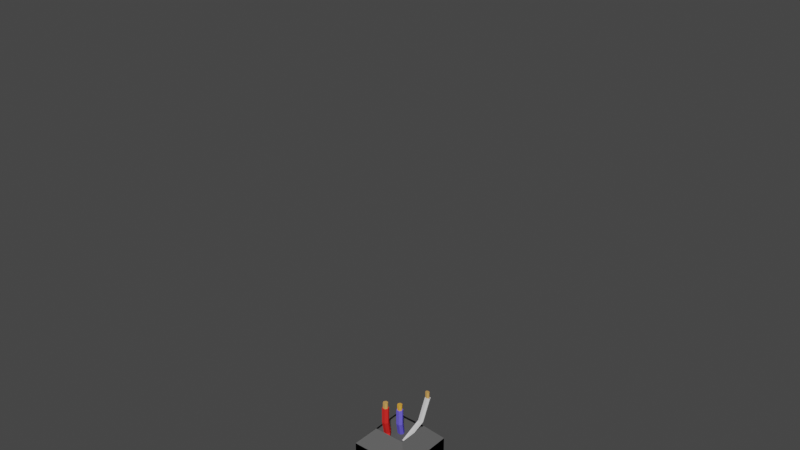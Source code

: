 # Source: blend.blend  (saved by Blender 2.93.20; exported with 4.5.12 LTS)
import bpy
from mathutils import Matrix  # noqa: F401  (used for matrix-valued properties, if any)

bpy.ops.wm.read_factory_settings(use_empty=True)
scene = bpy.context.scene
scene.name = 'Scene'

# ---- collections
col_collection = bpy.data.collections.new('Collection'); scene.collection.children.link(col_collection)

# ---- materials (node trees are filled in below, after node groups)
mat_material = bpy.data.materials.new('Material')
mat_material.use_transparent_shadow = False
mat_material.diffuse_color = (0.1107, 0.1107, 0.1107, 1.0)
mat_material_014 = bpy.data.materials.new('Material.014')
mat_material_014.use_transparent_shadow = False
mat_material_014.diffuse_color = (0.8, 0.4569, 0.02485, 1.0)
mat_material_004 = bpy.data.materials.new('Material.004')
mat_material_004.use_transparent_shadow = False
mat_material_004.diffuse_color = (0.8, 0.602, 0.0195, 1.0)
mat_material_006 = bpy.data.materials.new('Material.006')
mat_material_006.use_transparent_shadow = False
mat_material_006.diffuse_color = (0.6738, 0.3626, 0.1082, 1.0)
mat_material_007 = bpy.data.materials.new('Material.007')
mat_material_007.use_transparent_shadow = False
mat_material_007.diffuse_color = (0.8, 0.02739, 0.02428, 1.0)
mat_material_001 = bpy.data.materials.new('Material.001')
mat_material_001.use_transparent_shadow = False
mat_material_001.diffuse_color = (0.1453, 0.1207, 0.8, 1.0)
mat_material_005 = bpy.data.materials.new('Material.005')
mat_material_005.use_transparent_shadow = False
mat_material_005.diffuse_color = (0.8, 0.3857, 0.05439, 1.0)

# ---- material node trees
mat_material_004.use_nodes = True; mat_material_004.node_tree.nodes.clear()
_N = mat_material_004.node_tree.nodes; _L = mat_material_004.node_tree.links
n0 = _N.new('ShaderNodeBsdfPrincipled'); n0.name = 'Principled BSDF'; n0.location = (10, 300)
n0.distribution = 'GGX'
n0.subsurface_method = 'BURLEY'
n0.inputs[3].default_value = 1.45
n0.inputs[27].default_value = (0.0, 0.0, 0.0, 1.0)
n0.inputs[28].default_value = 1.0
n1 = _N.new('ShaderNodeOutputMaterial'); n1.name = 'Material Output'; n1.location = (300, 300)
_L.new(n0.outputs[0], n1.inputs[0])
n1.is_active_output = True

# ---- world
world_world = bpy.data.worlds.new('World'); scene.world = world_world
world_world.use_nodes = True; world_world.node_tree.nodes.clear()
_N = world_world.node_tree.nodes; _L = world_world.node_tree.links
n0 = _N.new('ShaderNodeOutputWorld'); n0.name = 'World Output'; n0.location = (300, 300)
n1 = _N.new('ShaderNodeBackground'); n1.name = 'Background'; n1.location = (10, 300)
n1.inputs[0].default_value = (0.05088, 0.05088, 0.05088, 1.0)
_L.new(n1.outputs[0], n0.inputs[0])
n0.is_active_output = True
world_world.color = (0.05088, 0.05088, 0.05088)
world_world.use_sun_shadow = False
world_world.sun_shadow_jitter_overblur = 0.0

# ---- meshes
me_cube_004 = bpy.data.meshes.new('Cube.004')
me_cube_004.from_pydata([(-1.0, -1.0, -1.0), (-1.0, -1.0, 1.0), (-1.0, 1.0, -1.0), (-1.0, 1.0, 1.0), (1.0, -1.0, -1.0), (1.0, -1.0, 1.0), (1.0, 1.0, -1.0), (1.0, 1.0, 1.0), (-0.5316, -0.5316, 1.534), (-0.5316, 0.5316, 1.534), (0.5316, 0.5316, 1.534), (0.5316, -0.5316, 1.534), (-1.0, 1.0, 0.9757), (-1.0, -1.0, 0.9757), (1.0, 1.0, 0.9757), (1.0, -1.0, 0.9757), (-1.0, 1.0, -1.003), (-1.0, -1.0, -1.003), (1.0, 1.0, -1.003), (1.0, -1.0, -1.003), (-1.0, 1.0, 0.9914), (-1.0, -1.0, 0.9914), (1.0, 1.0, 0.9914), (1.0, -1.0, 0.9914), (-1.0, 0.9872, 0.9757), (1.0, 0.9872, 0.9757), (-1.0, 0.9872, -1.003), (1.0, 0.9872, -1.003)], [], [(0, 1, 3, 2), (2, 3, 7, 6), (6, 7, 5, 4), (4, 5, 1, 0), (0, 2, 12, 13), (5, 7, 10, 11), (3, 1, 8, 9), (1, 5, 11, 8), (7, 3, 9, 10), (14, 15, 19, 18), (6, 4, 15, 14), (4, 0, 13, 15), (2, 6, 14, 12), (19, 17, 21, 23), (13, 12, 16, 17), (13, 17, 26, 24), (12, 14, 18, 16), (20, 22, 23, 21), (16, 18, 22, 20), (18, 19, 23, 22), (17, 16, 20, 21), (25, 24, 26, 27), (17, 19, 27, 26), (15, 13, 24, 25), (19, 15, 25, 27)])
_uv = me_cube_004.uv_layers.new(name='UVMap')
_uv.uv.foreach_set('vector', [0.375, 0.0, 0.625, 0.0, 0.625, 0.25, 0.375, 0.25, 0.375, 0.25, 0.625, 0.25, 0.625, 0.5, 0.375, 0.5, 0.375, 0.5, 0.625, 0.5, 0.625, 0.75, 0.375, 0.75, 0.375, 0.75, 0.625, 0.75, 0.625, 1.0, 0.375, 1.0, 0.375, 0.0, 0.375, 0.25, 0.375, 0.25, 0.375, 0.0, 0.625, 0.75, 0.625, 0.5, 0.625, 0.5, 0.625, 0.75, 0.625, 0.25, 0.625, 0.0, 0.625, 0.0, 0.625, 0.25, 0.625, 1.0, 0.625, 0.75, 0.625, 0.75, 0.625, 1.0, 0.625, 0.5, 0.625, 0.25, 0.625, 0.25, 0.625, 0.5, 0.375, 0.5, 0.375, 0.75, 0.375, 0.75, 0.375, 0.5, 0.375, 0.5, 0.375, 0.75, 0.375, 0.75, 0.375, 0.5, 0.375, 0.75, 0.375, 1.0, 0.375, 1.0, 0.375, 0.75, 0.375, 0.25, 0.375, 0.5, 0.375, 0.5, 0.375, 0.25, 0.375, 0.75, 0.375, 1.0, 0.375, 1.0, 0.375, 0.75, 0.375, 0.0, 0.375, 0.25, 0.375, 0.25, 0.375, 0.0, 0.375, 0.0, 0.375, 0.0, 0.375, 0.0, 0.375, 0.0, 0.375, 0.25, 0.375, 0.5, 0.375, 0.5, 0.375, 0.25, 0.125, 0.5, 0.375, 0.5, 0.375, 0.75, 0.125, 0.75, 0.375, 0.25, 0.375, 0.5, 0.375, 0.5, 0.375, 0.25, 0.375, 0.5, 0.375, 0.75, 0.375, 0.75, 0.375, 0.5, 0.375, 0.0, 0.375, 0.25, 0.375, 0.25, 0.375, 0.0, 0.375, 0.75, 0.375, 1.0, 0.375, 1.0, 0.375, 0.75, 0.375, 1.0, 0.375, 0.75, 0.375, 0.75, 0.375, 1.0, 0.375, 0.75, 0.375, 1.0, 0.375, 1.0, 0.375, 0.75, 0.375, 0.75, 0.375, 0.75, 0.375, 0.75, 0.375, 0.75])
me_cube_004.materials.append(mat_material)
me_cube_004.use_remesh_fix_poles = True
me_cube_004.use_remesh_preserve_attributes = False
me_cube_004.update()
me_cube = bpy.data.meshes.new('Cube')
me_cube.from_pydata([(-1.0, -1.0, -1.0), (-1.0, -1.0, 1.0), (-1.0, 1.0, -1.0), (-1.0, 1.0, 1.0), (1.0, -1.0, -1.0), (1.0, -1.0, 1.0), (1.0, 1.0, -1.0), (1.0, 1.0, 1.0)], [], [(0, 1, 3, 2), (2, 3, 7, 6), (6, 7, 5, 4), (4, 5, 1, 0), (2, 6, 4, 0), (7, 3, 1, 5)])
_uv = me_cube.uv_layers.new(name='UVMap')
_uv.uv.foreach_set('vector', [0.375, 0.0, 0.625, 0.0, 0.625, 0.25, 0.375, 0.25, 0.375, 0.25, 0.625, 0.25, 0.625, 0.5, 0.375, 0.5, 0.375, 0.5, 0.625, 0.5, 0.625, 0.75, 0.375, 0.75, 0.375, 0.75, 0.625, 0.75, 0.625, 1.0, 0.375, 1.0, 0.125, 0.5, 0.375, 0.5, 0.375, 0.75, 0.125, 0.75, 0.625, 0.5, 0.875, 0.5, 0.875, 0.75, 0.625, 0.75])
me_cube.materials.append(mat_material_014)
me_cube.materials.append(None)
me_cube.use_remesh_fix_poles = True
me_cube.use_remesh_preserve_attributes = False
me_cube.update()
me_cylinder = bpy.data.meshes.new('Cylinder')
me_cylinder.from_pydata([(0.0, 1.0, -1.0), (8.659e-09, 4.465, 1.0), (0.866, 0.5, -1.0), (0.6481, 4.091, 1.0), (0.866, -0.5, -1.0), (0.6481, 3.342, 1.0), (-8.742e-08, -1.0, -1.0), (-6.145e-08, 2.968, 1.0), (-0.866, -0.5, -1.0), (-0.6481, 3.342, 1.0), (-0.866, 0.5, -1.0), (-0.6481, 4.091, 1.0), (0.866, 4.217, 1.0), (0.0, 4.717, 1.0), (0.866, 3.217, 1.0), (-8.742e-08, 2.717, 1.0), (-0.866, 3.217, 1.0), (-0.866, 4.217, 1.0), (0.6481, 4.091, 0.9365), (-2.179e-07, 4.465, 0.9365), (0.6481, 3.342, 0.9365), (-2.88e-07, 2.968, 0.9365), (-0.6481, 3.342, 0.9365), (-0.6481, 4.091, 0.9365), (0.0, 4.717, 0.0), (0.866, 4.217, 0.0), (0.866, 3.217, 0.0), (-8.742e-08, 2.717, 0.0), (-0.866, 3.217, 0.0), (-0.866, 4.217, 0.0), (0.6481, 3.418, 1.23), (4.782e-08, 3.793, 1.23), (0.6481, 2.67, 1.23), (-2.229e-08, 2.296, 1.23), (-0.6481, 2.67, 1.23), (-0.6481, 3.418, 1.23)], [], [(24, 13, 12, 25), (25, 12, 14, 26), (26, 14, 15, 27), (27, 15, 16, 28), (11, 9, 22, 23), (28, 16, 17, 29), (29, 17, 13, 24), (0, 2, 4, 6, 8, 10), (1, 3, 12, 13), (3, 5, 14, 12), (5, 7, 15, 14), (7, 9, 16, 15), (9, 11, 17, 16), (11, 1, 13, 17), (23, 22, 34, 35), (7, 5, 20, 21), (3, 1, 19, 18), (1, 11, 23, 19), (9, 7, 21, 22), (5, 3, 18, 20), (10, 29, 24, 0), (8, 28, 29, 10), (6, 27, 28, 8), (4, 26, 27, 6), (2, 25, 26, 4), (0, 24, 25, 2), (30, 31, 35, 34, 33, 32), (21, 20, 32, 33), (18, 19, 31, 30), (19, 23, 35, 31), (22, 21, 33, 34), (20, 18, 30, 32)])
me_cylinder.polygons.foreach_set('material_index', [0, 0, 0, 0, 0, 0, 0, 0, 0, 0, 0, 0, 0, 0, 1, 0, 0, 0, 0, 0, 0, 0, 0, 0, 0, 0, 1, 1, 1, 1, 1, 1])
_uv = me_cylinder.uv_layers.new(name='UVMap')
_uv.uv.foreach_set('vector', [1.0, 0.75, 1.0, 1.0, 0.8333, 1.0, 0.8333, 0.75, 0.8333, 0.75, 0.8333, 1.0, 0.6667, 1.0, 0.6667, 0.75, 0.6667, 0.75, 0.6667, 1.0, 0.5, 1.0, 0.5, 0.75, 0.5, 0.75, 0.5, 1.0, 0.3333, 1.0, 0.3333, 0.75, 0.09445, 0.3398, 0.09445, 0.1602, 0.09445, 0.1602, 0.09445, 0.3398, 0.3333, 0.75, 0.3333, 1.0, 0.1667, 1.0, 0.1667, 0.75, 0.1667, 0.75, 0.1667, 1.0, -8.941e-08, 1.0, -8.941e-08, 0.75, 0.75, 0.49, 0.9578, 0.37, 0.9578, 0.13, 0.75, 0.01, 0.5422, 0.13, 0.5422, 0.37, 0.25, 0.4296, 0.4055, 0.3398, 0.4578, 0.37, 0.25, 0.49, 0.4055, 0.3398, 0.4055, 0.1602, 0.4578, 0.13, 0.4578, 0.37, 0.4055, 0.1602, 0.25, 0.07039, 0.25, 0.01, 0.4578, 0.13, 0.25, 0.07039, 0.09445, 0.1602, 0.04215, 0.13, 0.25, 0.01, 0.09445, 0.1602, 0.09445, 0.3398, 0.04215, 0.37, 0.04215, 0.13, 0.09445, 0.3398, 0.25, 0.4296, 0.25, 0.49, 0.04215, 0.37, 0.09445, 0.3398, 0.09445, 0.1602, 0.09445, 0.1602, 0.09445, 0.3398, 0.25, 0.07039, 0.4055, 0.1602, 0.4055, 0.1602, 0.25, 0.07039, 0.4055, 0.3398, 0.25, 0.4296, 0.25, 0.4296, 0.4055, 0.3398, 0.25, 0.4296, 0.09445, 0.3398, 0.09445, 0.3398, 0.25, 0.4296, 0.09445, 0.1602, 0.25, 0.07039, 0.25, 0.07039, 0.09445, 0.1602, 0.4055, 0.1602, 0.4055, 0.3398, 0.4055, 0.3398, 0.4055, 0.1602, 0.1667, 0.5, 0.1667, 0.75, -8.941e-08, 0.75, -8.941e-08, 0.5, 0.3333, 0.5, 0.3333, 0.75, 0.1667, 0.75, 0.1667, 0.5, 0.5, 0.5, 0.5, 0.75, 0.3333, 0.75, 0.3333, 0.5, 0.6667, 0.5, 0.6667, 0.75, 0.5, 0.75, 0.5, 0.5, 0.8333, 0.5, 0.8333, 0.75, 0.6667, 0.75, 0.6667, 0.5, 1.0, 0.5, 1.0, 0.75, 0.8333, 0.75, 0.8333, 0.5, 0.4055, 0.3398, 0.25, 0.4296, 0.09445, 0.3398, 0.09445, 0.1602, 0.25, 0.07039, 0.4055, 0.1602, 0.25, 0.07039, 0.4055, 0.1602, 0.4055, 0.1602, 0.25, 0.07039, 0.4055, 0.3398, 0.25, 0.4296, 0.25, 0.4296, 0.4055, 0.3398, 0.25, 0.4296, 0.09445, 0.3398, 0.09445, 0.3398, 0.25, 0.4296, 0.09445, 0.1602, 0.25, 0.07039, 0.25, 0.07039, 0.09445, 0.1602, 0.4055, 0.1602, 0.4055, 0.3398, 0.4055, 0.3398, 0.4055, 0.1602])
me_cylinder.materials.append(mat_material_004)
me_cylinder.materials.append(mat_material_006)
me_cylinder.use_remesh_fix_poles = True
me_cylinder.use_remesh_preserve_attributes = False
me_cylinder.update()
me_cylinder_001 = bpy.data.meshes.new('Cylinder.001')
me_cylinder_001.from_pydata([(0.0, 1.0, -1.0), (8.659e-09, 2.79, 1.0), (0.866, 0.5, -1.0), (0.6481, 2.415, 1.0), (0.866, -0.5, -1.0), (0.6481, 1.667, 1.0), (-8.742e-08, -1.0, -1.0), (-6.145e-08, 1.293, 1.0), (-0.866, -0.5, -1.0), (-0.6481, 1.667, 1.0), (-0.866, 0.5, -1.0), (-0.6481, 2.415, 1.0), (0.866, 2.541, 1.0), (0.0, 3.041, 1.0), (0.866, 1.541, 1.0), (-8.742e-08, 1.041, 1.0), (-0.866, 1.541, 1.0), (-0.866, 2.541, 1.0), (0.6481, 2.415, 0.9365), (-2.179e-07, 2.79, 0.9365), (0.6481, 1.667, 0.9365), (-2.88e-07, 1.293, 0.9365), (-0.6481, 1.667, 0.9365), (-0.6481, 2.415, 0.9365), (0.0, 4.717, 0.0), (0.866, 4.217, 0.0), (0.866, 3.217, 0.0), (-8.742e-08, 2.717, 0.0), (-0.866, 3.217, 0.0), (-0.866, 4.217, 0.0), (0.0, 3.041, 0.5), (0.866, 2.541, 0.5), (0.866, 1.541, 0.5), (-8.742e-08, 1.041, 0.5), (-0.866, 1.541, 0.5), (-0.866, 2.541, 0.5), (0.6481, 2.415, 1.188), (2.307e-07, 2.79, 1.188), (0.6481, 1.667, 1.188), (1.606e-07, 1.293, 1.188), (-0.6481, 1.667, 1.188), (-0.6481, 2.415, 1.188)], [], [(30, 13, 12, 31), (31, 12, 14, 32), (32, 14, 15, 33), (33, 15, 16, 34), (11, 9, 22, 23), (34, 16, 17, 35), (35, 17, 13, 30), (0, 2, 4, 6, 8, 10), (1, 3, 12, 13), (3, 5, 14, 12), (5, 7, 15, 14), (7, 9, 16, 15), (9, 11, 17, 16), (11, 1, 13, 17), (18, 19, 37, 36), (7, 5, 20, 21), (3, 1, 19, 18), (1, 11, 23, 19), (9, 7, 21, 22), (5, 3, 18, 20), (10, 29, 24, 0), (8, 28, 29, 10), (6, 27, 28, 8), (4, 26, 27, 6), (2, 25, 26, 4), (0, 24, 25, 2), (29, 35, 30, 24), (28, 34, 35, 29), (27, 33, 34, 28), (26, 32, 33, 27), (25, 31, 32, 26), (24, 30, 31, 25), (36, 37, 41, 40, 39, 38), (19, 23, 41, 37), (22, 21, 39, 40), (20, 18, 36, 38), (23, 22, 40, 41), (21, 20, 38, 39)])
me_cylinder_001.polygons.foreach_set('material_index', [0, 0, 0, 0, 0, 0, 0, 0, 0, 0, 0, 0, 0, 0, 1, 0, 0, 0, 0, 0, 0, 0, 0, 0, 0, 0, 0, 0, 0, 0, 0, 0, 1, 1, 1, 1, 1, 1])
_uv = me_cylinder_001.uv_layers.new(name='UVMap')
_uv.uv.foreach_set('vector', [1.0, 0.875, 1.0, 1.0, 0.8333, 1.0, 0.8333, 0.875, 0.8333, 0.875, 0.8333, 1.0, 0.6667, 1.0, 0.6667, 0.875, 0.6667, 0.875, 0.6667, 1.0, 0.5, 1.0, 0.5, 0.875, 0.5, 0.875, 0.5, 1.0, 0.3333, 1.0, 0.3333, 0.875, 0.09445, 0.3398, 0.09445, 0.1602, 0.09445, 0.1602, 0.09445, 0.3398, 0.3333, 0.875, 0.3333, 1.0, 0.1667, 1.0, 0.1667, 0.875, 0.1667, 0.875, 0.1667, 1.0, -8.941e-08, 1.0, -8.941e-08, 0.875, 0.75, 0.49, 0.9578, 0.37, 0.9578, 0.13, 0.75, 0.01, 0.5422, 0.13, 0.5422, 0.37, 0.25, 0.4296, 0.4055, 0.3398, 0.4578, 0.37, 0.25, 0.49, 0.4055, 0.3398, 0.4055, 0.1602, 0.4578, 0.13, 0.4578, 0.37, 0.4055, 0.1602, 0.25, 0.07039, 0.25, 0.01, 0.4578, 0.13, 0.25, 0.07039, 0.09445, 0.1602, 0.04215, 0.13, 0.25, 0.01, 0.09445, 0.1602, 0.09445, 0.3398, 0.04215, 0.37, 0.04215, 0.13, 0.09445, 0.3398, 0.25, 0.4296, 0.25, 0.49, 0.04215, 0.37, 0.4055, 0.3398, 0.25, 0.4296, 0.25, 0.4296, 0.4055, 0.3398, 0.25, 0.07039, 0.4055, 0.1602, 0.4055, 0.1602, 0.25, 0.07039, 0.4055, 0.3398, 0.25, 0.4296, 0.25, 0.4296, 0.4055, 0.3398, 0.25, 0.4296, 0.09445, 0.3398, 0.09445, 0.3398, 0.25, 0.4296, 0.09445, 0.1602, 0.25, 0.07039, 0.25, 0.07039, 0.09445, 0.1602, 0.4055, 0.1602, 0.4055, 0.3398, 0.4055, 0.3398, 0.4055, 0.1602, 0.1667, 0.5, 0.1667, 0.75, -8.941e-08, 0.75, -8.941e-08, 0.5, 0.3333, 0.5, 0.3333, 0.75, 0.1667, 0.75, 0.1667, 0.5, 0.5, 0.5, 0.5, 0.75, 0.3333, 0.75, 0.3333, 0.5, 0.6667, 0.5, 0.6667, 0.75, 0.5, 0.75, 0.5, 0.5, 0.8333, 0.5, 0.8333, 0.75, 0.6667, 0.75, 0.6667, 0.5, 1.0, 0.5, 1.0, 0.75, 0.8333, 0.75, 0.8333, 0.5, 0.1667, 0.75, 0.1667, 0.875, -8.941e-08, 0.875, -8.941e-08, 0.75, 0.3333, 0.75, 0.3333, 0.875, 0.1667, 0.875, 0.1667, 0.75, 0.5, 0.75, 0.5, 0.875, 0.3333, 0.875, 0.3333, 0.75, 0.6667, 0.75, 0.6667, 0.875, 0.5, 0.875, 0.5, 0.75, 0.8333, 0.75, 0.8333, 0.875, 0.6667, 0.875, 0.6667, 0.75, 1.0, 0.75, 1.0, 0.875, 0.8333, 0.875, 0.8333, 0.75, 0.4055, 0.3398, 0.25, 0.4296, 0.09445, 0.3398, 0.09445, 0.1602, 0.25, 0.07039, 0.4055, 0.1602, 0.25, 0.4296, 0.09445, 0.3398, 0.09445, 0.3398, 0.25, 0.4296, 0.09445, 0.1602, 0.25, 0.07039, 0.25, 0.07039, 0.09445, 0.1602, 0.4055, 0.1602, 0.4055, 0.3398, 0.4055, 0.3398, 0.4055, 0.1602, 0.09445, 0.3398, 0.09445, 0.1602, 0.09445, 0.1602, 0.09445, 0.3398, 0.25, 0.07039, 0.4055, 0.1602, 0.4055, 0.1602, 0.25, 0.07039])
me_cylinder_001.materials.append(mat_material_007)
me_cylinder_001.materials.append(mat_material_006)
me_cylinder_001.use_remesh_fix_poles = True
me_cylinder_001.use_remesh_preserve_attributes = False
me_cylinder_001.update()
me_cylinder_002 = bpy.data.meshes.new('Cylinder.002')
me_cylinder_002.from_pydata([(0.0, 1.0, -1.0), (8.659e-09, 2.79, 1.0), (0.866, 0.5, -1.0), (0.6481, 2.415, 1.0), (0.866, -0.5, -1.0), (0.6481, 1.667, 1.0), (-8.742e-08, -1.0, -1.0), (-6.145e-08, 1.293, 1.0), (-0.866, -0.5, -1.0), (-0.6481, 1.667, 1.0), (-0.866, 0.5, -1.0), (-0.6481, 2.415, 1.0), (0.866, 2.541, 1.0), (0.0, 3.041, 1.0), (0.866, 1.541, 1.0), (-8.742e-08, 1.041, 1.0), (-0.866, 1.541, 1.0), (-0.866, 2.541, 1.0), (0.6481, 2.415, 0.9365), (-2.179e-07, 2.79, 0.9365), (0.6481, 1.667, 0.9365), (-2.88e-07, 1.293, 0.9365), (-0.6481, 1.667, 0.9365), (-0.6481, 2.415, 0.9365), (0.0, 4.717, 0.0), (0.866, 4.217, 0.0), (0.866, 3.217, 0.0), (-8.742e-08, 2.717, 0.0), (-0.866, 3.217, 0.0), (-0.866, 4.217, 0.0), (0.0, 3.041, 0.5), (0.866, 2.541, 0.5), (0.866, 1.541, 0.5), (-8.742e-08, 1.041, 0.5), (-0.866, 1.541, 0.5), (-0.866, 2.541, 0.5), (0.6481, 2.415, 1.188), (2.307e-07, 2.79, 1.188), (0.6481, 1.667, 1.188), (1.606e-07, 1.293, 1.188), (-0.6481, 1.667, 1.188), (-0.6481, 2.415, 1.188)], [], [(30, 13, 12, 31), (31, 12, 14, 32), (32, 14, 15, 33), (33, 15, 16, 34), (11, 9, 22, 23), (34, 16, 17, 35), (35, 17, 13, 30), (0, 2, 4, 6, 8, 10), (1, 3, 12, 13), (3, 5, 14, 12), (5, 7, 15, 14), (7, 9, 16, 15), (9, 11, 17, 16), (11, 1, 13, 17), (23, 22, 40, 41), (7, 5, 20, 21), (3, 1, 19, 18), (1, 11, 23, 19), (9, 7, 21, 22), (5, 3, 18, 20), (10, 29, 24, 0), (8, 28, 29, 10), (6, 27, 28, 8), (4, 26, 27, 6), (2, 25, 26, 4), (0, 24, 25, 2), (29, 35, 30, 24), (28, 34, 35, 29), (27, 33, 34, 28), (26, 32, 33, 27), (25, 31, 32, 26), (24, 30, 31, 25), (36, 37, 41, 40, 39, 38), (21, 20, 38, 39), (18, 19, 37, 36), (19, 23, 41, 37), (22, 21, 39, 40), (20, 18, 36, 38)])
me_cylinder_002.polygons.foreach_set('material_index', [0, 0, 0, 0, 0, 0, 0, 0, 0, 0, 0, 0, 0, 0, 1, 0, 0, 0, 0, 0, 0, 0, 0, 0, 0, 0, 0, 0, 0, 0, 0, 0, 1, 1, 1, 1, 1, 1])
_uv = me_cylinder_002.uv_layers.new(name='UVMap')
_uv.uv.foreach_set('vector', [1.0, 0.875, 1.0, 1.0, 0.8333, 1.0, 0.8333, 0.875, 0.8333, 0.875, 0.8333, 1.0, 0.6667, 1.0, 0.6667, 0.875, 0.6667, 0.875, 0.6667, 1.0, 0.5, 1.0, 0.5, 0.875, 0.5, 0.875, 0.5, 1.0, 0.3333, 1.0, 0.3333, 0.875, 0.09445, 0.3398, 0.09445, 0.1602, 0.09445, 0.1602, 0.09445, 0.3398, 0.3333, 0.875, 0.3333, 1.0, 0.1667, 1.0, 0.1667, 0.875, 0.1667, 0.875, 0.1667, 1.0, -8.941e-08, 1.0, -8.941e-08, 0.875, 0.75, 0.49, 0.9578, 0.37, 0.9578, 0.13, 0.75, 0.01, 0.5422, 0.13, 0.5422, 0.37, 0.25, 0.4296, 0.4055, 0.3398, 0.4578, 0.37, 0.25, 0.49, 0.4055, 0.3398, 0.4055, 0.1602, 0.4578, 0.13, 0.4578, 0.37, 0.4055, 0.1602, 0.25, 0.07039, 0.25, 0.01, 0.4578, 0.13, 0.25, 0.07039, 0.09445, 0.1602, 0.04215, 0.13, 0.25, 0.01, 0.09445, 0.1602, 0.09445, 0.3398, 0.04215, 0.37, 0.04215, 0.13, 0.09445, 0.3398, 0.25, 0.4296, 0.25, 0.49, 0.04215, 0.37, 0.09445, 0.3398, 0.09445, 0.1602, 0.09445, 0.1602, 0.09445, 0.3398, 0.25, 0.07039, 0.4055, 0.1602, 0.4055, 0.1602, 0.25, 0.07039, 0.4055, 0.3398, 0.25, 0.4296, 0.25, 0.4296, 0.4055, 0.3398, 0.25, 0.4296, 0.09445, 0.3398, 0.09445, 0.3398, 0.25, 0.4296, 0.09445, 0.1602, 0.25, 0.07039, 0.25, 0.07039, 0.09445, 0.1602, 0.4055, 0.1602, 0.4055, 0.3398, 0.4055, 0.3398, 0.4055, 0.1602, 0.1667, 0.5, 0.1667, 0.75, -8.941e-08, 0.75, -8.941e-08, 0.5, 0.3333, 0.5, 0.3333, 0.75, 0.1667, 0.75, 0.1667, 0.5, 0.5, 0.5, 0.5, 0.75, 0.3333, 0.75, 0.3333, 0.5, 0.6667, 0.5, 0.6667, 0.75, 0.5, 0.75, 0.5, 0.5, 0.8333, 0.5, 0.8333, 0.75, 0.6667, 0.75, 0.6667, 0.5, 1.0, 0.5, 1.0, 0.75, 0.8333, 0.75, 0.8333, 0.5, 0.1667, 0.75, 0.1667, 0.875, -8.941e-08, 0.875, -8.941e-08, 0.75, 0.3333, 0.75, 0.3333, 0.875, 0.1667, 0.875, 0.1667, 0.75, 0.5, 0.75, 0.5, 0.875, 0.3333, 0.875, 0.3333, 0.75, 0.6667, 0.75, 0.6667, 0.875, 0.5, 0.875, 0.5, 0.75, 0.8333, 0.75, 0.8333, 0.875, 0.6667, 0.875, 0.6667, 0.75, 1.0, 0.75, 1.0, 0.875, 0.8333, 0.875, 0.8333, 0.75, 0.4055, 0.3398, 0.25, 0.4296, 0.09445, 0.3398, 0.09445, 0.1602, 0.25, 0.07039, 0.4055, 0.1602, 0.25, 0.07039, 0.4055, 0.1602, 0.4055, 0.1602, 0.25, 0.07039, 0.4055, 0.3398, 0.25, 0.4296, 0.25, 0.4296, 0.4055, 0.3398, 0.25, 0.4296, 0.09445, 0.3398, 0.09445, 0.3398, 0.25, 0.4296, 0.09445, 0.1602, 0.25, 0.07039, 0.25, 0.07039, 0.09445, 0.1602, 0.4055, 0.1602, 0.4055, 0.3398, 0.4055, 0.3398, 0.4055, 0.1602])
me_cylinder_002.materials.append(mat_material_001)
me_cylinder_002.materials.append(mat_material_005)
me_cylinder_002.use_remesh_fix_poles = True
me_cylinder_002.use_remesh_preserve_attributes = False
me_cylinder_002.update()

# ---- objects
ob_cube_001 = bpy.data.objects.new('Cube.001', me_cube_004)
ob_cube_002 = bpy.data.objects.new('Cube.002', me_cube)
ob_cylinder = bpy.data.objects.new('Cylinder', me_cylinder)
ob_cylinder_001 = bpy.data.objects.new('Cylinder.001', me_cylinder_001)
ob_cylinder_002 = bpy.data.objects.new('Cylinder.002', me_cylinder_002)

# ---- transforms, parenting, visibility, modifiers, constraints
ob_cube_001.location = (-0.8097, 0.8, 0.7045)
ob_cube_001.scale = (0.4495, 0.4495, 0.4495)
ob_cube_002.location = (-0.8033, 0.8168, 8.774)
ob_cube_002.scale = (0.1419, 0.1419, 0.2294)
ob_cylinder.location = (-0.7195, 0.9212, 1.501)
ob_cylinder.rotation_euler = (-0.2405, -0.0, -0.7002)
ob_cylinder.scale = (0.04293, 0.04293, 0.4006)
ob_cylinder_001.location = (-0.8933, 0.5408, 1.283)
ob_cylinder_001.rotation_euler = (0.0, -0.0, 0.4356)
ob_cylinder_001.scale = (0.05165, 0.05165, 0.482)
ob_cylinder_002.location = (-0.8436, 0.794, 1.129)
ob_cylinder_002.rotation_euler = (0.0, -0.0, 0.4356)
ob_cylinder_002.scale = (0.05165, 0.05165, 0.482)

# ---- collection membership
col_collection.objects.link(ob_cube_001)
col_collection.objects.link(ob_cube_002)
col_collection.objects.link(ob_cylinder)
col_collection.objects.link(ob_cylinder_001)
col_collection.objects.link(ob_cylinder_002)

# ---- scene / render settings (as saved in the file)
scene.frame_start = 1; scene.frame_end = 250; scene.frame_set(1)
scene.render.engine = 'BLENDER_EEVEE_NEXT'
scene.cycles.use_denoising = False
scene.cycles.samples = 128
scene.cycles.sampling_pattern = 'TABULATED_SOBOL'
scene.cycles.use_adaptive_sampling = False
scene.cycles.use_light_tree = False
scene.view_settings.view_transform = 'Filmic'
bpy.context.view_layer.update()

# ---- added for rendering (the .blend has no active camera and no usable light): camera, sun
cam_auto = bpy.data.cameras.new('AutoCamera')
cam_auto.lens = 50.0
cam_auto.sensor_width = 36.0
cam_auto.clip_end = 1000.0
ob_auto_camera = bpy.data.objects.new('AutoCamera', cam_auto)
scene.collection.objects.link(ob_auto_camera)
ob_auto_camera.location = (7.3711, -9.01694, 11.1733)
ob_auto_camera.rotation_euler = (1.09748, -7.21219e-08, 0.694738)
scene.camera = ob_auto_camera
light_auto_sun = bpy.data.lights.new('AutoSun', 'SUN')
light_auto_sun.energy = 3.0
light_auto_sun.angle = 0.0523599
ob_auto_sun = bpy.data.objects.new('AutoSun', light_auto_sun)
scene.collection.objects.link(ob_auto_sun)
ob_auto_sun.rotation_euler = (0.872665, 0.174533, 0.523599)
bpy.context.view_layer.update()
